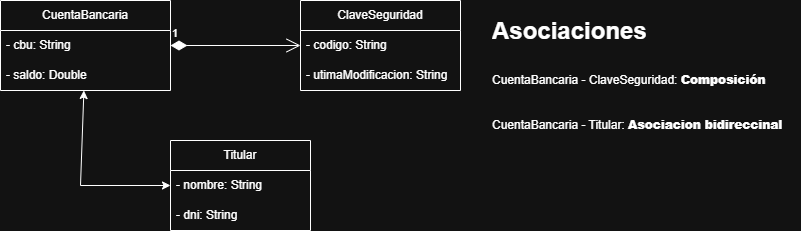

The diagram above was exported from draw.io. Its source (the exported page's mxGraphModel, read from the mxfile embedded in the PNG):
<mxGraphModel dx="786" dy="417" grid="1" gridSize="10" guides="1" tooltips="1" connect="1" arrows="1" fold="1" page="1" pageScale="1" pageWidth="827" pageHeight="1169" math="0" shadow="0">
  <root>
    <mxCell id="0" />
    <mxCell id="1" parent="0" />
    <mxCell id="rx5JJ1P5GIPowefRl8_u-1" value="ClaveSeguridad" style="swimlane;fontStyle=0;childLayout=stackLayout;horizontal=1;startSize=30;horizontalStack=0;resizeParent=1;resizeParentMax=0;resizeLast=0;collapsible=1;marginBottom=0;whiteSpace=wrap;html=1;" parent="1" vertex="1">
      <mxGeometry x="340" y="160" width="160" height="90" as="geometry" />
    </mxCell>
    <mxCell id="rx5JJ1P5GIPowefRl8_u-2" value="- codigo: String" style="text;strokeColor=none;fillColor=none;align=left;verticalAlign=middle;spacingLeft=4;spacingRight=4;overflow=hidden;points=[[0,0.5],[1,0.5]];portConstraint=eastwest;rotatable=0;whiteSpace=wrap;html=1;" parent="rx5JJ1P5GIPowefRl8_u-1" vertex="1">
      <mxGeometry y="30" width="160" height="30" as="geometry" />
    </mxCell>
    <mxCell id="rx5JJ1P5GIPowefRl8_u-3" value="- utimaModificacion: String" style="text;strokeColor=none;fillColor=none;align=left;verticalAlign=middle;spacingLeft=4;spacingRight=4;overflow=hidden;points=[[0,0.5],[1,0.5]];portConstraint=eastwest;rotatable=0;whiteSpace=wrap;html=1;" parent="rx5JJ1P5GIPowefRl8_u-1" vertex="1">
      <mxGeometry y="60" width="160" height="30" as="geometry" />
    </mxCell>
    <mxCell id="rx5JJ1P5GIPowefRl8_u-5" value="Titular" style="swimlane;fontStyle=0;childLayout=stackLayout;horizontal=1;startSize=30;horizontalStack=0;resizeParent=1;resizeParentMax=0;resizeLast=0;collapsible=1;marginBottom=0;whiteSpace=wrap;html=1;" parent="1" vertex="1">
      <mxGeometry x="210" y="300" width="140" height="90" as="geometry" />
    </mxCell>
    <mxCell id="16RxV_auZkZkdpvDbIAj-2" value="- nombre: String" style="text;strokeColor=none;fillColor=none;align=left;verticalAlign=middle;spacingLeft=4;spacingRight=4;overflow=hidden;points=[[0,0.5],[1,0.5]];portConstraint=eastwest;rotatable=0;whiteSpace=wrap;html=1;fontFamily=Helvetica;fontSize=12;fontColor=default;" parent="rx5JJ1P5GIPowefRl8_u-5" vertex="1">
      <mxGeometry y="30" width="140" height="30" as="geometry" />
    </mxCell>
    <mxCell id="rx5JJ1P5GIPowefRl8_u-6" value="- dni: String" style="text;strokeColor=none;fillColor=none;align=left;verticalAlign=middle;spacingLeft=4;spacingRight=4;overflow=hidden;points=[[0,0.5],[1,0.5]];portConstraint=eastwest;rotatable=0;whiteSpace=wrap;html=1;" parent="rx5JJ1P5GIPowefRl8_u-5" vertex="1">
      <mxGeometry y="60" width="140" height="30" as="geometry" />
    </mxCell>
    <mxCell id="rx5JJ1P5GIPowefRl8_u-9" value="CuentaBancaria" style="swimlane;fontStyle=0;childLayout=stackLayout;horizontal=1;startSize=30;horizontalStack=0;resizeParent=1;resizeParentMax=0;resizeLast=0;collapsible=1;marginBottom=0;whiteSpace=wrap;html=1;" parent="1" vertex="1">
      <mxGeometry x="40" y="160" width="170" height="90" as="geometry" />
    </mxCell>
    <mxCell id="rx5JJ1P5GIPowefRl8_u-10" value="- cbu: String" style="text;strokeColor=none;fillColor=none;align=left;verticalAlign=middle;spacingLeft=4;spacingRight=4;overflow=hidden;points=[[0,0.5],[1,0.5]];portConstraint=eastwest;rotatable=0;whiteSpace=wrap;html=1;" parent="rx5JJ1P5GIPowefRl8_u-9" vertex="1">
      <mxGeometry y="30" width="170" height="30" as="geometry" />
    </mxCell>
    <mxCell id="rx5JJ1P5GIPowefRl8_u-11" value="- saldo: Double" style="text;strokeColor=none;fillColor=none;align=left;verticalAlign=middle;spacingLeft=4;spacingRight=4;overflow=hidden;points=[[0,0.5],[1,0.5]];portConstraint=eastwest;rotatable=0;whiteSpace=wrap;html=1;" parent="rx5JJ1P5GIPowefRl8_u-9" vertex="1">
      <mxGeometry y="60" width="170" height="30" as="geometry" />
    </mxCell>
    <mxCell id="rx5JJ1P5GIPowefRl8_u-17" value="&lt;h1 style=&quot;margin-top: 0px;&quot;&gt;&lt;span style=&quot;background-color: transparent; color: light-dark(rgb(0, 0, 0), rgb(255, 255, 255));&quot;&gt;Asociaciones&lt;/span&gt;&lt;/h1&gt;&lt;h1 style=&quot;margin-top: 0px;&quot;&gt;&lt;span style=&quot;background-color: transparent; color: light-dark(rgb(0, 0, 0), rgb(255, 255, 255)); font-size: 12px; font-weight: normal;&quot;&gt;CuentaBancaria - ClaveSeguridad:&amp;nbsp;&lt;/span&gt;&lt;b style=&quot;background-color: transparent; color: light-dark(rgb(0, 0, 0), rgb(255, 255, 255)); font-size: 12px;&quot;&gt;Composición&lt;/b&gt;&lt;/h1&gt;&lt;div&gt;&lt;h1 style=&quot;margin-top: 0px;&quot;&gt;&lt;span style=&quot;background-color: transparent; color: light-dark(rgb(0, 0, 0), rgb(255, 255, 255)); font-size: 12px; font-weight: normal;&quot;&gt;CuentaBancaria - Titular:&amp;nbsp;&lt;/span&gt;&lt;b style=&quot;background-color: transparent; color: light-dark(rgb(0, 0, 0), rgb(255, 255, 255)); font-size: 12px;&quot;&gt;Asociacion bidireccinal&lt;/b&gt;&lt;/h1&gt;&lt;/div&gt;&lt;div&gt;&lt;b style=&quot;background-color: transparent; color: light-dark(rgb(0, 0, 0), rgb(255, 255, 255)); font-size: 12px;&quot;&gt;&lt;br&gt;&lt;/b&gt;&lt;/div&gt;" style="text;html=1;whiteSpace=wrap;overflow=hidden;rounded=0;" parent="1" vertex="1">
      <mxGeometry x="530" y="170" width="310" height="160" as="geometry" />
    </mxCell>
    <mxCell id="vxudpsST4A9m8DYeyKEb-1" value="1" style="endArrow=open;html=1;endSize=12;startArrow=diamondThin;startSize=14;startFill=1;edgeStyle=orthogonalEdgeStyle;align=left;verticalAlign=bottom;rounded=0;" edge="1" parent="1" source="rx5JJ1P5GIPowefRl8_u-9" target="rx5JJ1P5GIPowefRl8_u-1">
      <mxGeometry x="-1" y="3" relative="1" as="geometry">
        <mxPoint x="330" y="320" as="sourcePoint" />
        <mxPoint x="490" y="320" as="targetPoint" />
      </mxGeometry>
    </mxCell>
    <mxCell id="vxudpsST4A9m8DYeyKEb-2" value="" style="endArrow=classic;startArrow=classic;html=1;rounded=0;" edge="1" parent="1" source="rx5JJ1P5GIPowefRl8_u-9" target="rx5JJ1P5GIPowefRl8_u-5">
      <mxGeometry width="50" height="50" relative="1" as="geometry">
        <mxPoint x="380" y="350" as="sourcePoint" />
        <mxPoint x="430" y="300" as="targetPoint" />
        <Array as="points">
          <mxPoint x="120" y="345" />
        </Array>
      </mxGeometry>
    </mxCell>
  </root>
</mxGraphModel>